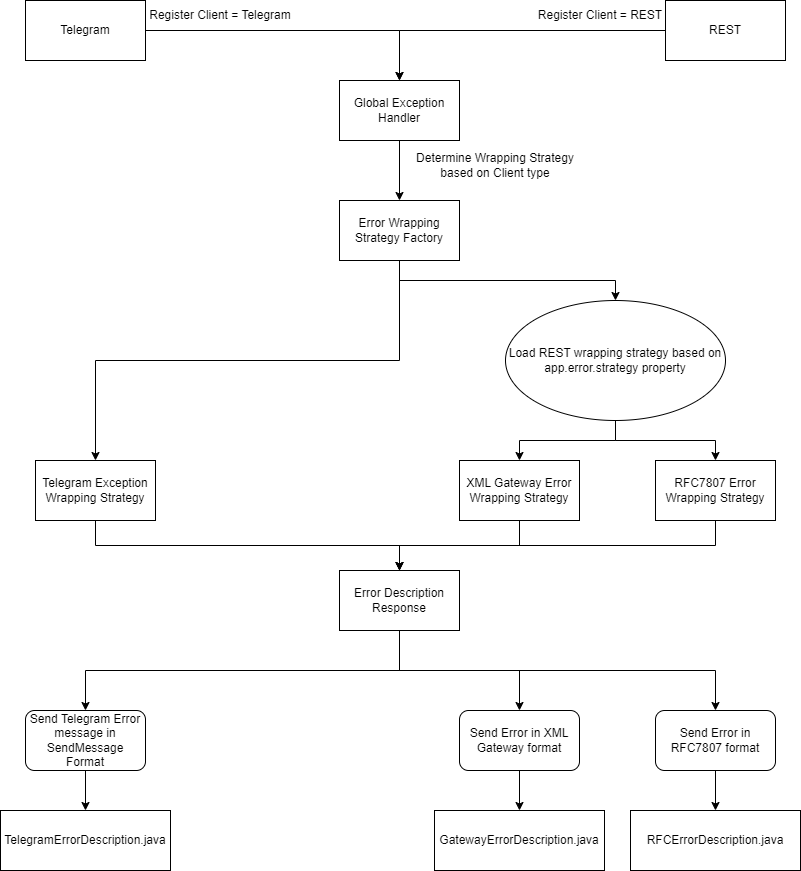

The diagram above was exported from draw.io. Its source (the exported page's mxGraphModel, read from the mxfile embedded in the PNG):
<mxGraphModel dx="1050" dy="509" grid="1" gridSize="10" guides="1" tooltips="1" connect="1" arrows="1" fold="1" page="1" pageScale="1" pageWidth="827" pageHeight="1169" background="#ffffff" math="0" shadow="0">
  <root>
    <mxCell id="0" />
    <mxCell id="1" parent="0" />
    <mxCell id="UpexlLb_GJpzRSQ99fqZ-4" style="edgeStyle=orthogonalEdgeStyle;rounded=0;orthogonalLoop=1;jettySize=auto;html=1;exitX=1;exitY=0.5;exitDx=0;exitDy=0;entryX=0.5;entryY=0;entryDx=0;entryDy=0;" edge="1" parent="1" source="UpexlLb_GJpzRSQ99fqZ-1" target="UpexlLb_GJpzRSQ99fqZ-3">
      <mxGeometry relative="1" as="geometry" />
    </mxCell>
    <mxCell id="UpexlLb_GJpzRSQ99fqZ-1" value="Telegram" style="rounded=0;whiteSpace=wrap;html=1;" vertex="1" parent="1">
      <mxGeometry x="40" y="40" width="120" height="60" as="geometry" />
    </mxCell>
    <mxCell id="UpexlLb_GJpzRSQ99fqZ-5" style="edgeStyle=orthogonalEdgeStyle;rounded=0;orthogonalLoop=1;jettySize=auto;html=1;exitX=0;exitY=0.5;exitDx=0;exitDy=0;entryX=0.5;entryY=0;entryDx=0;entryDy=0;" edge="1" parent="1" source="UpexlLb_GJpzRSQ99fqZ-2" target="UpexlLb_GJpzRSQ99fqZ-3">
      <mxGeometry relative="1" as="geometry" />
    </mxCell>
    <mxCell id="UpexlLb_GJpzRSQ99fqZ-2" value="REST" style="rounded=0;whiteSpace=wrap;html=1;" vertex="1" parent="1">
      <mxGeometry x="680" y="40" width="120" height="60" as="geometry" />
    </mxCell>
    <mxCell id="UpexlLb_GJpzRSQ99fqZ-9" style="edgeStyle=orthogonalEdgeStyle;rounded=0;orthogonalLoop=1;jettySize=auto;html=1;exitX=0.5;exitY=1;exitDx=0;exitDy=0;entryX=0.5;entryY=0;entryDx=0;entryDy=0;" edge="1" parent="1" source="UpexlLb_GJpzRSQ99fqZ-3" target="UpexlLb_GJpzRSQ99fqZ-8">
      <mxGeometry relative="1" as="geometry" />
    </mxCell>
    <mxCell id="UpexlLb_GJpzRSQ99fqZ-3" value="Global Exception Handler" style="rounded=0;whiteSpace=wrap;html=1;" vertex="1" parent="1">
      <mxGeometry x="354" y="120" width="120" height="60" as="geometry" />
    </mxCell>
    <mxCell id="UpexlLb_GJpzRSQ99fqZ-6" value="Register Client = Telegram" style="text;html=1;strokeColor=none;fillColor=none;align=center;verticalAlign=middle;whiteSpace=wrap;rounded=0;" vertex="1" parent="1">
      <mxGeometry x="160" y="40" width="150" height="30" as="geometry" />
    </mxCell>
    <mxCell id="UpexlLb_GJpzRSQ99fqZ-7" value="Register Client = REST" style="text;html=1;strokeColor=none;fillColor=none;align=center;verticalAlign=middle;whiteSpace=wrap;rounded=0;" vertex="1" parent="1">
      <mxGeometry x="550" y="40" width="130" height="30" as="geometry" />
    </mxCell>
    <mxCell id="UpexlLb_GJpzRSQ99fqZ-14" style="edgeStyle=orthogonalEdgeStyle;rounded=0;orthogonalLoop=1;jettySize=auto;html=1;exitX=0.5;exitY=1;exitDx=0;exitDy=0;entryX=0.5;entryY=0;entryDx=0;entryDy=0;" edge="1" parent="1" source="UpexlLb_GJpzRSQ99fqZ-8" target="UpexlLb_GJpzRSQ99fqZ-11">
      <mxGeometry relative="1" as="geometry" />
    </mxCell>
    <mxCell id="UpexlLb_GJpzRSQ99fqZ-16" style="edgeStyle=orthogonalEdgeStyle;rounded=0;orthogonalLoop=1;jettySize=auto;html=1;exitX=0.5;exitY=1;exitDx=0;exitDy=0;" edge="1" parent="1" source="UpexlLb_GJpzRSQ99fqZ-8" target="UpexlLb_GJpzRSQ99fqZ-15">
      <mxGeometry relative="1" as="geometry" />
    </mxCell>
    <mxCell id="UpexlLb_GJpzRSQ99fqZ-8" value="Error Wrapping Strategy Factory" style="rounded=0;whiteSpace=wrap;html=1;" vertex="1" parent="1">
      <mxGeometry x="354" y="240" width="120" height="60" as="geometry" />
    </mxCell>
    <mxCell id="UpexlLb_GJpzRSQ99fqZ-10" value="Determine Wrapping Strategy based on Client type" style="text;html=1;strokeColor=none;fillColor=none;align=center;verticalAlign=middle;whiteSpace=wrap;rounded=0;" vertex="1" parent="1">
      <mxGeometry x="420" y="190" width="180" height="30" as="geometry" />
    </mxCell>
    <mxCell id="UpexlLb_GJpzRSQ99fqZ-22" style="edgeStyle=orthogonalEdgeStyle;rounded=0;orthogonalLoop=1;jettySize=auto;html=1;exitX=0.5;exitY=1;exitDx=0;exitDy=0;entryX=0.5;entryY=0;entryDx=0;entryDy=0;" edge="1" parent="1" source="UpexlLb_GJpzRSQ99fqZ-11" target="UpexlLb_GJpzRSQ99fqZ-21">
      <mxGeometry relative="1" as="geometry" />
    </mxCell>
    <mxCell id="UpexlLb_GJpzRSQ99fqZ-11" value="Telegram Exception Wrapping Strategy" style="rounded=0;whiteSpace=wrap;html=1;" vertex="1" parent="1">
      <mxGeometry x="50" y="500" width="120" height="60" as="geometry" />
    </mxCell>
    <mxCell id="UpexlLb_GJpzRSQ99fqZ-23" style="edgeStyle=orthogonalEdgeStyle;rounded=0;orthogonalLoop=1;jettySize=auto;html=1;exitX=0.5;exitY=1;exitDx=0;exitDy=0;" edge="1" parent="1" source="UpexlLb_GJpzRSQ99fqZ-12" target="UpexlLb_GJpzRSQ99fqZ-21">
      <mxGeometry relative="1" as="geometry" />
    </mxCell>
    <mxCell id="UpexlLb_GJpzRSQ99fqZ-12" value="XML Gateway Error Wrapping Strategy" style="rounded=0;whiteSpace=wrap;html=1;" vertex="1" parent="1">
      <mxGeometry x="474" y="500" width="120" height="60" as="geometry" />
    </mxCell>
    <mxCell id="UpexlLb_GJpzRSQ99fqZ-24" style="edgeStyle=orthogonalEdgeStyle;rounded=0;orthogonalLoop=1;jettySize=auto;html=1;exitX=0.5;exitY=1;exitDx=0;exitDy=0;entryX=0.5;entryY=0;entryDx=0;entryDy=0;" edge="1" parent="1" source="UpexlLb_GJpzRSQ99fqZ-13" target="UpexlLb_GJpzRSQ99fqZ-21">
      <mxGeometry relative="1" as="geometry" />
    </mxCell>
    <mxCell id="UpexlLb_GJpzRSQ99fqZ-13" value="RFC7807 Error Wrapping Strategy" style="rounded=0;whiteSpace=wrap;html=1;" vertex="1" parent="1">
      <mxGeometry x="670" y="500" width="120" height="60" as="geometry" />
    </mxCell>
    <mxCell id="UpexlLb_GJpzRSQ99fqZ-17" style="edgeStyle=orthogonalEdgeStyle;rounded=0;orthogonalLoop=1;jettySize=auto;html=1;exitX=0.5;exitY=1;exitDx=0;exitDy=0;entryX=0.5;entryY=0;entryDx=0;entryDy=0;" edge="1" parent="1" source="UpexlLb_GJpzRSQ99fqZ-15" target="UpexlLb_GJpzRSQ99fqZ-12">
      <mxGeometry relative="1" as="geometry" />
    </mxCell>
    <mxCell id="UpexlLb_GJpzRSQ99fqZ-18" style="edgeStyle=orthogonalEdgeStyle;rounded=0;orthogonalLoop=1;jettySize=auto;html=1;exitX=0.5;exitY=1;exitDx=0;exitDy=0;entryX=0.5;entryY=0;entryDx=0;entryDy=0;" edge="1" parent="1" source="UpexlLb_GJpzRSQ99fqZ-15" target="UpexlLb_GJpzRSQ99fqZ-13">
      <mxGeometry relative="1" as="geometry" />
    </mxCell>
    <mxCell id="UpexlLb_GJpzRSQ99fqZ-15" value="Load REST wrapping strategy based on app.error.strategy property" style="ellipse;whiteSpace=wrap;html=1;" vertex="1" parent="1">
      <mxGeometry x="520" y="340" width="220" height="120" as="geometry" />
    </mxCell>
    <mxCell id="UpexlLb_GJpzRSQ99fqZ-33" style="edgeStyle=orthogonalEdgeStyle;rounded=0;orthogonalLoop=1;jettySize=auto;html=1;exitX=0.5;exitY=1;exitDx=0;exitDy=0;entryX=0.5;entryY=0;entryDx=0;entryDy=0;" edge="1" parent="1" source="UpexlLb_GJpzRSQ99fqZ-19" target="UpexlLb_GJpzRSQ99fqZ-25">
      <mxGeometry relative="1" as="geometry" />
    </mxCell>
    <mxCell id="UpexlLb_GJpzRSQ99fqZ-19" value="Send Telegram Error message in SendMessage Format" style="rounded=1;whiteSpace=wrap;html=1;" vertex="1" parent="1">
      <mxGeometry x="40" y="750" width="120" height="60" as="geometry" />
    </mxCell>
    <mxCell id="UpexlLb_GJpzRSQ99fqZ-30" style="edgeStyle=orthogonalEdgeStyle;rounded=0;orthogonalLoop=1;jettySize=auto;html=1;exitX=0.5;exitY=1;exitDx=0;exitDy=0;entryX=0.5;entryY=0;entryDx=0;entryDy=0;" edge="1" parent="1" source="UpexlLb_GJpzRSQ99fqZ-21" target="UpexlLb_GJpzRSQ99fqZ-19">
      <mxGeometry relative="1" as="geometry" />
    </mxCell>
    <mxCell id="UpexlLb_GJpzRSQ99fqZ-31" style="edgeStyle=orthogonalEdgeStyle;rounded=0;orthogonalLoop=1;jettySize=auto;html=1;exitX=0.5;exitY=1;exitDx=0;exitDy=0;entryX=0.5;entryY=0;entryDx=0;entryDy=0;" edge="1" parent="1" source="UpexlLb_GJpzRSQ99fqZ-21" target="UpexlLb_GJpzRSQ99fqZ-28">
      <mxGeometry relative="1" as="geometry" />
    </mxCell>
    <mxCell id="UpexlLb_GJpzRSQ99fqZ-32" style="edgeStyle=orthogonalEdgeStyle;rounded=0;orthogonalLoop=1;jettySize=auto;html=1;exitX=0.5;exitY=1;exitDx=0;exitDy=0;entryX=0.5;entryY=0;entryDx=0;entryDy=0;" edge="1" parent="1" source="UpexlLb_GJpzRSQ99fqZ-21" target="UpexlLb_GJpzRSQ99fqZ-29">
      <mxGeometry relative="1" as="geometry" />
    </mxCell>
    <mxCell id="UpexlLb_GJpzRSQ99fqZ-21" value="Error Description Response" style="rounded=0;whiteSpace=wrap;html=1;" vertex="1" parent="1">
      <mxGeometry x="354" y="610" width="120" height="60" as="geometry" />
    </mxCell>
    <mxCell id="UpexlLb_GJpzRSQ99fqZ-25" value="TelegramErrorDescription.java" style="rounded=0;whiteSpace=wrap;html=1;" vertex="1" parent="1">
      <mxGeometry x="15" y="850" width="170" height="60" as="geometry" />
    </mxCell>
    <mxCell id="UpexlLb_GJpzRSQ99fqZ-26" value="GatewayErrorDescription.java" style="rounded=0;whiteSpace=wrap;html=1;" vertex="1" parent="1">
      <mxGeometry x="449" y="850" width="170" height="60" as="geometry" />
    </mxCell>
    <mxCell id="UpexlLb_GJpzRSQ99fqZ-27" value="RFCErrorDescription.java" style="rounded=0;whiteSpace=wrap;html=1;" vertex="1" parent="1">
      <mxGeometry x="645" y="850" width="170" height="60" as="geometry" />
    </mxCell>
    <mxCell id="UpexlLb_GJpzRSQ99fqZ-34" style="edgeStyle=orthogonalEdgeStyle;rounded=0;orthogonalLoop=1;jettySize=auto;html=1;exitX=0.5;exitY=1;exitDx=0;exitDy=0;" edge="1" parent="1" source="UpexlLb_GJpzRSQ99fqZ-28" target="UpexlLb_GJpzRSQ99fqZ-26">
      <mxGeometry relative="1" as="geometry" />
    </mxCell>
    <mxCell id="UpexlLb_GJpzRSQ99fqZ-28" value="Send Error in XML Gateway format" style="rounded=1;whiteSpace=wrap;html=1;" vertex="1" parent="1">
      <mxGeometry x="474" y="750" width="120" height="60" as="geometry" />
    </mxCell>
    <mxCell id="UpexlLb_GJpzRSQ99fqZ-35" style="edgeStyle=orthogonalEdgeStyle;rounded=0;orthogonalLoop=1;jettySize=auto;html=1;exitX=0.5;exitY=1;exitDx=0;exitDy=0;entryX=0.5;entryY=0;entryDx=0;entryDy=0;" edge="1" parent="1" source="UpexlLb_GJpzRSQ99fqZ-29" target="UpexlLb_GJpzRSQ99fqZ-27">
      <mxGeometry relative="1" as="geometry" />
    </mxCell>
    <mxCell id="UpexlLb_GJpzRSQ99fqZ-29" value="Send Error in RFC7807 format" style="rounded=1;whiteSpace=wrap;html=1;" vertex="1" parent="1">
      <mxGeometry x="670" y="750" width="120" height="60" as="geometry" />
    </mxCell>
  </root>
</mxGraphModel>